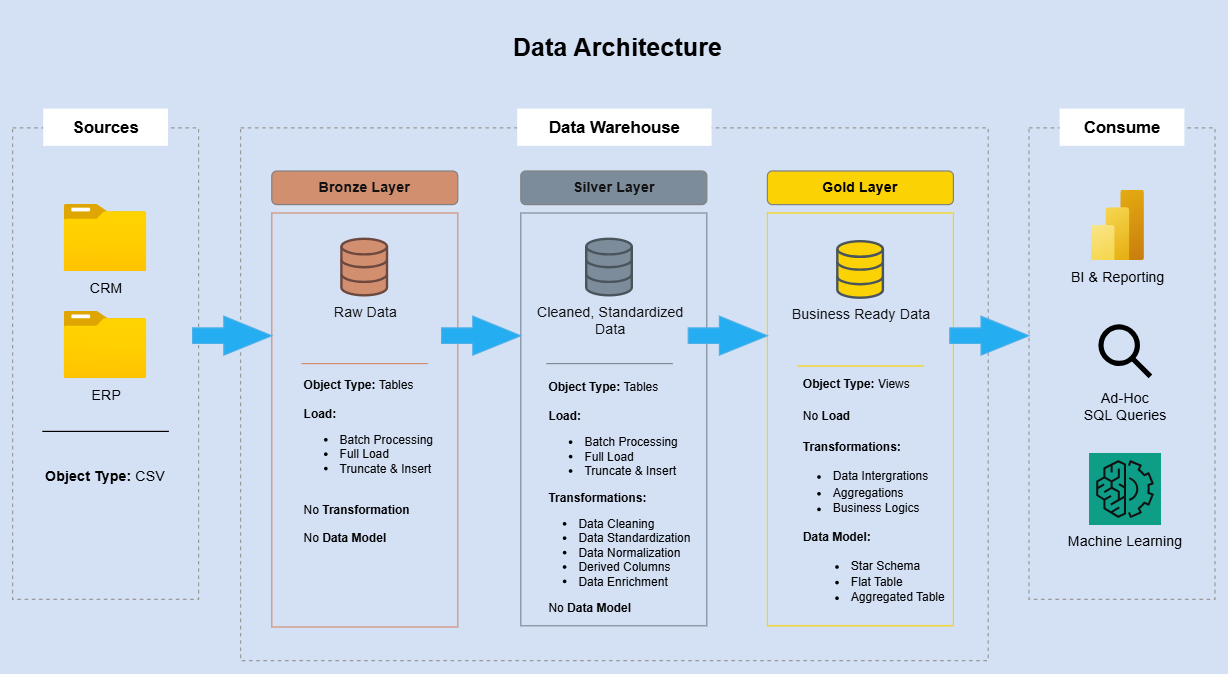

The diagram above was exported from draw.io. Its source (the exported page's mxGraphModel, read from the mxfile embedded in the PNG):
<mxGraphModel dx="1138" dy="668" grid="0" gridSize="10" guides="1" tooltips="1" connect="1" arrows="1" fold="1" page="1" pageScale="1" pageWidth="1654" pageHeight="2336" background="light-dark(#FFFFFF,#D4E1F5)" math="0" shadow="0">
  <root>
    <mxCell id="0" />
    <mxCell id="1" parent="0" />
    <mxCell id="CY732WYhORfloLk7YgLE-1" parent="1" style="rounded=0;whiteSpace=wrap;html=1;fillColor=none;dashed=1;strokeColor=light-dark(#000000,#999999);" value="" vertex="1">
      <mxGeometry height="444" width="623" x="383" y="96" as="geometry" />
    </mxCell>
    <mxCell id="CY732WYhORfloLk7YgLE-3" parent="1" style="rounded=0;whiteSpace=wrap;html=1;fillColor=none;dashed=1;strokeColor=light-dark(#000000,#999999);" value="" vertex="1">
      <mxGeometry height="393" width="155" x="1040" y="96" as="geometry" />
    </mxCell>
    <mxCell id="dlb9fqijL2_EhhI3BOHo-1" parent="1" style="rounded=0;whiteSpace=wrap;html=1;fillColor=none;dashed=1;strokeColor=light-dark(#000000,#999999);" value="" vertex="1">
      <mxGeometry height="393" width="155" x="193" y="96" as="geometry" />
    </mxCell>
    <mxCell id="bEpxEtwwTIRV9rqF4ENU-1" parent="1" style="rounded=0;whiteSpace=wrap;html=1;fillColor=light-dark(#FFFFFF,#FFFFFF);strokeColor=none;fontSize=14;fontStyle=1" value="&lt;font style=&quot;color: light-dark(rgb(0, 0, 0), rgb(0, 0, 0));&quot;&gt;Sources&lt;/font&gt;" vertex="1">
      <mxGeometry height="31" width="104" x="218.5" y="80" as="geometry" />
    </mxCell>
    <mxCell id="CY732WYhORfloLk7YgLE-2" parent="1" style="rounded=0;whiteSpace=wrap;html=1;fillColor=light-dark(#FFFFFF,#FFFFFF);strokeColor=none;fontSize=14;fontStyle=1" value="&lt;font style=&quot;color: light-dark(rgb(0, 0, 0), rgb(0, 0, 0));&quot;&gt;Data Warehouse&lt;/font&gt;" vertex="1">
      <mxGeometry height="31" width="162" x="613.5" y="80" as="geometry" />
    </mxCell>
    <mxCell id="CY732WYhORfloLk7YgLE-4" parent="1" style="image;aspect=fixed;html=1;points=[];align=center;fontSize=12;image=img/lib/azure2/general/Folder_Blank.svg;labelBackgroundColor=none;fontStyle=1;fontColor=light-dark(#000000,#000000);" value="&lt;span style=&quot;font-weight: normal;&quot;&gt;CRM&lt;/span&gt;" vertex="1">
      <mxGeometry height="56.00000000000001" width="69" x="236" y="160" as="geometry" />
    </mxCell>
    <mxCell id="CY732WYhORfloLk7YgLE-7" parent="1" style="image;aspect=fixed;html=1;points=[];align=center;fontSize=12;image=img/lib/azure2/general/Folder_Blank.svg;labelBackgroundColor=none;fontStyle=1;fontColor=light-dark(#000000,#000000);" value="&lt;span style=&quot;font-weight: normal;&quot;&gt;ERP&lt;/span&gt;" vertex="1">
      <mxGeometry height="56.00000000000001" width="69" x="236" y="249" as="geometry" />
    </mxCell>
    <mxCell id="CY732WYhORfloLk7YgLE-11" parent="1" style="line;strokeWidth=1;html=1;fillColor=light-dark(#000000,#000000);strokeColor=light-dark(#000000,#000000);" value="" vertex="1">
      <mxGeometry height="10" width="105.5" x="217.75" y="344" as="geometry" />
    </mxCell>
    <mxCell id="CY732WYhORfloLk7YgLE-12" parent="1" style="text;html=1;whiteSpace=wrap;strokeColor=none;fillColor=none;align=center;verticalAlign=middle;rounded=0;fontStyle=1;fontColor=light-dark(#000000,#000000);" value="Object Type: &lt;span style=&quot;font-weight: normal;&quot;&gt;CSV&lt;/span&gt;" vertex="1">
      <mxGeometry height="39" width="109" x="216" y="367" as="geometry" />
    </mxCell>
    <mxCell id="bcp5RB6tlLxUlk1BZfxs-1" parent="1" style="rounded=0;whiteSpace=wrap;html=1;fillColor=none;strokeColor=light-dark(#000000,#D28F70);" value="" vertex="1">
      <mxGeometry height="345" width="155" x="409" y="167" as="geometry" />
    </mxCell>
    <mxCell id="bcp5RB6tlLxUlk1BZfxs-2" parent="1" style="rounded=0;whiteSpace=wrap;html=1;fillColor=none;strokeColor=light-dark(#000000,#7D8C9B);" value="" vertex="1">
      <mxGeometry height="344" width="155" x="616.5" y="167" as="geometry" />
    </mxCell>
    <mxCell id="bcp5RB6tlLxUlk1BZfxs-3" parent="1" style="rounded=0;whiteSpace=wrap;html=1;fillColor=none;strokeColor=light-dark(#000000,#FBD204);" value="" vertex="1">
      <mxGeometry height="344" width="155" x="822" y="167" as="geometry" />
    </mxCell>
    <mxCell id="rBuONqArtHezR2oHapQ3-1" parent="1" style="rounded=1;whiteSpace=wrap;html=1;fillColor=#a0522d;fontColor=#ffffff;strokeColor=light-dark(#6D1F00,#808080);shadow=1;glass=0;gradientColor=none;fontStyle=1" value="Bronze Layer" vertex="1">
      <mxGeometry height="28" width="155" x="409" y="132" as="geometry" />
    </mxCell>
    <mxCell id="wfjDmayPok1PGeMQP3OQ-1" parent="1" style="rounded=1;whiteSpace=wrap;html=1;fillColor=#647687;fontColor=#ffffff;strokeColor=light-dark(#6D1F00,#808080);fontStyle=1" value="Silver Layer" vertex="1">
      <mxGeometry height="28" width="155" x="616.5" y="132" as="geometry" />
    </mxCell>
    <mxCell id="b0PcC1eygdlu4d-do6oR-1" parent="1" style="rounded=1;whiteSpace=wrap;html=1;fillColor=light-dark(#dae8fc, #fbd204);strokeColor=light-dark(#6D1F00,#808080);fontColor=light-dark(#000000,#000000);fontStyle=1" value="Gold Layer" vertex="1">
      <mxGeometry height="28" width="155" x="822" y="132" as="geometry" />
    </mxCell>
    <mxCell id="b0PcC1eygdlu4d-do6oR-4" parent="1" style="html=1;verticalLabelPosition=bottom;align=center;labelBackgroundColor=none;verticalAlign=top;strokeWidth=2;strokeColor=light-dark(#006EAF,#6C483E);shadow=0;dashed=0;shape=mxgraph.ios7.icons.data;fillColor=light-dark(#4FB2E3,#D28F70);fontColor=#ffffff;fontStyle=1" value="&lt;span style=&quot;font-weight: normal;&quot;&gt;Raw Data&lt;/span&gt;" vertex="1">
      <mxGeometry height="47.1" width="38" x="467.5" y="189" as="geometry" />
    </mxCell>
    <mxCell id="b0PcC1eygdlu4d-do6oR-5" parent="1" style="line;strokeWidth=1;html=1;fillColor=light-dark(#000000,#000000);strokeColor=light-dark(#000000,#D28F70);" value="" vertex="1">
      <mxGeometry height="10" width="105.5" x="433.75" y="287.5" as="geometry" />
    </mxCell>
    <mxCell id="b0PcC1eygdlu4d-do6oR-6" parent="1" style="text;html=1;whiteSpace=wrap;strokeColor=none;fillColor=none;align=left;verticalAlign=middle;rounded=0;fontStyle=1;fontColor=light-dark(#000000,#000000);fontSize=10;" value="Object Type: &lt;span style=&quot;font-weight: normal;&quot;&gt;Tables&lt;/span&gt;&lt;div&gt;&lt;span style=&quot;font-weight: 400;&quot;&gt;&lt;br&gt;&lt;/span&gt;&lt;/div&gt;&lt;div&gt;Load:&lt;/div&gt;&lt;div&gt;&lt;ul style=&quot;padding-left: 30px;&quot;&gt;&lt;li&gt;&lt;span style=&quot;font-weight: normal;&quot;&gt;Batch Processing&lt;/span&gt;&lt;/li&gt;&lt;li&gt;&lt;span style=&quot;font-weight: 400;&quot;&gt;Full Load&lt;/span&gt;&lt;/li&gt;&lt;li&gt;&lt;span style=&quot;font-weight: 400;&quot;&gt;Truncate &amp;amp; Insert&lt;/span&gt;&lt;/li&gt;&lt;/ul&gt;&lt;/div&gt;&lt;div&gt;&lt;div&gt;&lt;br&gt;&lt;/div&gt;&lt;div&gt;&lt;span style=&quot;font-weight: normal;&quot;&gt;No &lt;/span&gt;Transformation&lt;br&gt;&lt;br&gt;&lt;span style=&quot;font-weight: normal;&quot;&gt;No &lt;/span&gt;Data Model&lt;/div&gt;&lt;/div&gt;" vertex="1">
      <mxGeometry height="39" width="127" x="433.75" y="354" as="geometry" />
    </mxCell>
    <mxCell id="b0PcC1eygdlu4d-do6oR-7" parent="1" style="html=1;verticalLabelPosition=bottom;align=center;labelBackgroundColor=none;verticalAlign=top;strokeWidth=2;strokeColor=light-dark(#006EAF,#4A545B);shadow=0;dashed=0;shape=mxgraph.ios7.icons.data;fillColor=light-dark(#4FB2E3,#7D8C9B);fontColor=#ffffff;fontStyle=1" value="&lt;span style=&quot;font-weight: normal;&quot;&gt;Cleaned, Standardized&lt;br&gt;Data&lt;/span&gt;" vertex="1">
      <mxGeometry height="47.1" width="38" x="671.5" y="189" as="geometry" />
    </mxCell>
    <mxCell id="b0PcC1eygdlu4d-do6oR-8" parent="1" style="line;strokeWidth=1;html=1;fillColor=light-dark(#000000,#000000);strokeColor=light-dark(#000000,#7D8C9B);" value="" vertex="1">
      <mxGeometry height="10" width="105.5" x="637.75" y="287.5" as="geometry" />
    </mxCell>
    <mxCell id="b0PcC1eygdlu4d-do6oR-9" parent="1" style="text;html=1;whiteSpace=wrap;strokeColor=none;fillColor=none;align=left;verticalAlign=middle;rounded=0;fontStyle=1;fontColor=light-dark(#000000,#000000);fontSize=10;" value="Object Type: &lt;span style=&quot;font-weight: normal;&quot;&gt;Tables&lt;/span&gt;&lt;br&gt;&lt;div&gt;&lt;br&gt;&lt;/div&gt;&lt;div&gt;&lt;div&gt;Load:&lt;/div&gt;&lt;div&gt;&lt;ul style=&quot;padding-left: 30px;&quot;&gt;&lt;li&gt;&lt;span style=&quot;font-weight: normal;&quot;&gt;Batch Processing&lt;/span&gt;&lt;/li&gt;&lt;li&gt;&lt;span style=&quot;font-weight: 400;&quot;&gt;Full Load&lt;/span&gt;&lt;/li&gt;&lt;li&gt;&lt;span style=&quot;font-weight: 400;&quot;&gt;Truncate &amp;amp; Insert&lt;/span&gt;&lt;/li&gt;&lt;/ul&gt;&lt;/div&gt;&lt;/div&gt;&lt;div&gt;Transformations:&lt;br&gt;&lt;ul style=&quot;padding-left: 25px;&quot;&gt;&lt;li&gt;&lt;span style=&quot;font-weight: normal;&quot;&gt;Data Cleaning&lt;/span&gt;&lt;/li&gt;&lt;li&gt;&lt;span style=&quot;font-weight: normal;&quot;&gt;Data Standardization&lt;/span&gt;&lt;/li&gt;&lt;li&gt;&lt;span style=&quot;font-weight: normal;&quot;&gt;Data Normalization&lt;/span&gt;&lt;/li&gt;&lt;li&gt;&lt;span style=&quot;font-weight: normal;&quot;&gt;Derived Columns&lt;/span&gt;&lt;/li&gt;&lt;li&gt;&lt;span style=&quot;font-weight: normal;&quot;&gt;Data Enrichment&lt;/span&gt;&lt;/li&gt;&lt;/ul&gt;&lt;span style=&quot;background-color: transparent;&quot;&gt;&lt;span style=&quot;font-weight: normal;&quot;&gt;No &lt;/span&gt;Data Model&lt;/span&gt;&lt;/div&gt;" vertex="1">
      <mxGeometry height="39" width="147.5" x="637.75" y="384" as="geometry" />
    </mxCell>
    <mxCell id="b0PcC1eygdlu4d-do6oR-12" parent="1" style="html=1;verticalLabelPosition=bottom;align=center;labelBackgroundColor=none;verticalAlign=top;strokeWidth=2;strokeColor=light-dark(#006EAF,#4A545B);shadow=0;dashed=0;shape=mxgraph.ios7.icons.data;fillColor=light-dark(#4FB2E3,#FBD204);fontColor=#ffffff;fontStyle=1" value="&lt;span style=&quot;font-weight: normal;&quot;&gt;Business Ready Data&lt;/span&gt;" vertex="1">
      <mxGeometry height="47.1" width="38" x="880.75" y="191" as="geometry" />
    </mxCell>
    <mxCell id="b0PcC1eygdlu4d-do6oR-13" parent="1" style="line;strokeWidth=1;html=1;fillColor=light-dark(#000000,#000000);strokeColor=light-dark(#000000,#FBD204);" value="" vertex="1">
      <mxGeometry height="10" width="105.5" x="847" y="289.5" as="geometry" />
    </mxCell>
    <mxCell id="b0PcC1eygdlu4d-do6oR-14" parent="1" style="text;html=1;whiteSpace=wrap;strokeColor=none;fillColor=none;align=left;verticalAlign=middle;rounded=0;fontStyle=1;fontColor=light-dark(#000000,#000000);fontSize=11;" value="&lt;font style=&quot;font-size: 10px;&quot;&gt;Object Type: &lt;span style=&quot;font-weight: normal;&quot;&gt;Views&lt;/span&gt;&lt;/font&gt;&lt;div&gt;&lt;font style=&quot;font-size: 10px;&quot;&gt;&lt;span style=&quot;font-weight: 400;&quot;&gt;&lt;br&gt;&lt;/span&gt;&lt;/font&gt;&lt;/div&gt;&lt;div&gt;&lt;font style=&quot;font-size: 10px;&quot;&gt;&lt;span style=&quot;font-weight: 400;&quot;&gt;No &lt;/span&gt;Load&lt;br&gt;&lt;/font&gt;&lt;div&gt;&lt;font style=&quot;font-size: 10px;&quot;&gt;&lt;br&gt;&lt;/font&gt;&lt;/div&gt;&lt;div&gt;&lt;font style=&quot;font-size: 10px;&quot;&gt;Transformations:&lt;br&gt;&lt;/font&gt;&lt;ul style=&quot;padding-left: 25px;&quot;&gt;&lt;li style=&quot;&quot;&gt;&lt;span style=&quot;font-weight: normal;&quot;&gt;&lt;font style=&quot;font-size: 10px;&quot;&gt;Data Intergrations&lt;/font&gt;&lt;/span&gt;&lt;/li&gt;&lt;li style=&quot;&quot;&gt;&lt;span style=&quot;font-weight: normal;&quot;&gt;&lt;font style=&quot;font-size: 10px;&quot;&gt;Aggregations&lt;/font&gt;&lt;/span&gt;&lt;/li&gt;&lt;li style=&quot;&quot;&gt;&lt;span style=&quot;font-weight: normal;&quot;&gt;&lt;font style=&quot;font-size: 10px;&quot;&gt;Business Logics&lt;/font&gt;&lt;/span&gt;&lt;/li&gt;&lt;/ul&gt;&lt;span style=&quot;background-color: transparent;&quot;&gt;&lt;font style=&quot;font-size: 10px;&quot;&gt;Data Model:&lt;/font&gt;&lt;/span&gt;&lt;/div&gt;&lt;div style=&quot;&quot;&gt;&lt;ul&gt;&lt;li&gt;&lt;span style=&quot;font-weight: normal;&quot;&gt;&lt;font style=&quot;font-size: 10px;&quot;&gt;Star Schema&lt;/font&gt;&lt;/span&gt;&lt;/li&gt;&lt;li&gt;&lt;span style=&quot;font-weight: normal;&quot;&gt;&lt;font style=&quot;font-size: 10px;&quot;&gt;Flat Table&lt;/font&gt;&lt;/span&gt;&lt;/li&gt;&lt;li&gt;&lt;span style=&quot;font-weight: normal;&quot;&gt;&lt;font style=&quot;font-size: 10px;&quot;&gt;Aggregated Table&lt;/font&gt;&lt;/span&gt;&lt;/li&gt;&lt;/ul&gt;&lt;/div&gt;&lt;/div&gt;" vertex="1">
      <mxGeometry height="39" width="147.5" x="850" y="384" as="geometry" />
    </mxCell>
    <mxCell id="b0PcC1eygdlu4d-do6oR-18" parent="1" style="rounded=0;whiteSpace=wrap;html=1;fillColor=light-dark(#FFFFFF,#FFFFFF);strokeColor=none;fontSize=14;fontStyle=1" value="&lt;font style=&quot;color: light-dark(rgb(0, 0, 0), rgb(0, 0, 0));&quot;&gt;Consume&lt;/font&gt;" vertex="1">
      <mxGeometry height="31" width="104" x="1065.5" y="80" as="geometry" />
    </mxCell>
    <mxCell id="b0PcC1eygdlu4d-do6oR-19" parent="1" style="image;aspect=fixed;html=1;points=[];align=center;fontSize=12;image=img/lib/azure2/analytics/Power_BI_Embedded.svg;labelBackgroundColor=none;fontColor=light-dark(#000000,#000000);" value="&lt;span&gt;BI &amp;amp; Reporting&lt;/span&gt;" vertex="1">
      <mxGeometry height="59" width="44.25" x="1092" y="148" as="geometry" />
    </mxCell>
    <mxCell id="b0PcC1eygdlu4d-do6oR-20" parent="1" style="shape=image;html=1;verticalAlign=top;verticalLabelPosition=bottom;labelBackgroundColor=none;imageAspect=0;aspect=fixed;image=https://icons.diagrams.net/icon-cache1/Science___Technology_Outline_24_px-2370/Magnifier_magnifying_glass_search_search_web_searching_glass-813.svg;fontColor=light-dark(#000000,#000000);" value="Ad-Hoc&lt;br&gt;SQL Queries" vertex="1">
      <mxGeometry height="52" width="52" x="1094" y="256" as="geometry" />
    </mxCell>
    <mxCell id="b0PcC1eygdlu4d-do6oR-22" parent="1" style="sketch=0;points=[[0,0,0],[0.25,0,0],[0.5,0,0],[0.75,0,0],[1,0,0],[0,1,0],[0.25,1,0],[0.5,1,0],[0.75,1,0],[1,1,0],[0,0.25,0],[0,0.5,0],[0,0.75,0],[1,0.25,0],[1,0.5,0],[1,0.75,0]];outlineConnect=0;fontColor=light-dark(#232F3E,#000000);fillColor=#01A88D;strokeColor=#ffffff;dashed=0;verticalLabelPosition=bottom;verticalAlign=top;align=center;html=1;fontSize=12;fontStyle=0;aspect=fixed;shape=mxgraph.aws4.resourceIcon;resIcon=mxgraph.aws4.machine_learning;" value="Machine Learning" vertex="1">
      <mxGeometry height="60" width="60" x="1090" y="367" as="geometry" />
    </mxCell>
    <mxCell id="b0PcC1eygdlu4d-do6oR-24" parent="1" style="html=1;shadow=0;dashed=0;align=center;verticalAlign=middle;shape=mxgraph.arrows2.arrow;dy=0.6;dx=40;notch=0;fillColor=light-dark(#1BA1E2,#24ADF0);fontColor=#ffffff;strokeColor=#006EAF;" value="" vertex="1">
      <mxGeometry height="32.5" width="66" x="343" y="253" as="geometry" />
    </mxCell>
    <mxCell id="b0PcC1eygdlu4d-do6oR-25" parent="1" style="html=1;shadow=0;dashed=0;align=center;verticalAlign=middle;shape=mxgraph.arrows2.arrow;dy=0.6;dx=40;notch=0;fillColor=light-dark(#1BA1E2,#24ADF0);fontColor=#ffffff;strokeColor=#006EAF;" value="" vertex="1">
      <mxGeometry height="32.5" width="66" x="550.5" y="253" as="geometry" />
    </mxCell>
    <mxCell id="b0PcC1eygdlu4d-do6oR-26" parent="1" style="html=1;shadow=0;dashed=0;align=center;verticalAlign=middle;shape=mxgraph.arrows2.arrow;dy=0.6;dx=40;notch=0;fillColor=light-dark(#1BA1E2,#24ADF0);fontColor=#ffffff;strokeColor=#006EAF;" value="" vertex="1">
      <mxGeometry height="32.5" width="66" x="756" y="253" as="geometry" />
    </mxCell>
    <mxCell id="b0PcC1eygdlu4d-do6oR-27" parent="1" style="html=1;shadow=0;dashed=0;align=center;verticalAlign=middle;shape=mxgraph.arrows2.arrow;dy=0.6;dx=40;notch=0;fillColor=light-dark(#1BA1E2,#24ADF0);fontColor=#ffffff;strokeColor=#006EAF;" value="" vertex="1">
      <mxGeometry height="32.5" width="66" x="974" y="253" as="geometry" />
    </mxCell>
    <mxCell id="b0PcC1eygdlu4d-do6oR-28" parent="1" style="text;html=1;whiteSpace=wrap;strokeColor=none;fillColor=none;align=center;verticalAlign=middle;rounded=0;fontSize=21;fontColor=light-dark(#000000,#000000);fontStyle=1" value="Data Architecture" vertex="1">
      <mxGeometry height="58" width="209" x="593" as="geometry" />
    </mxCell>
  </root>
</mxGraphModel>